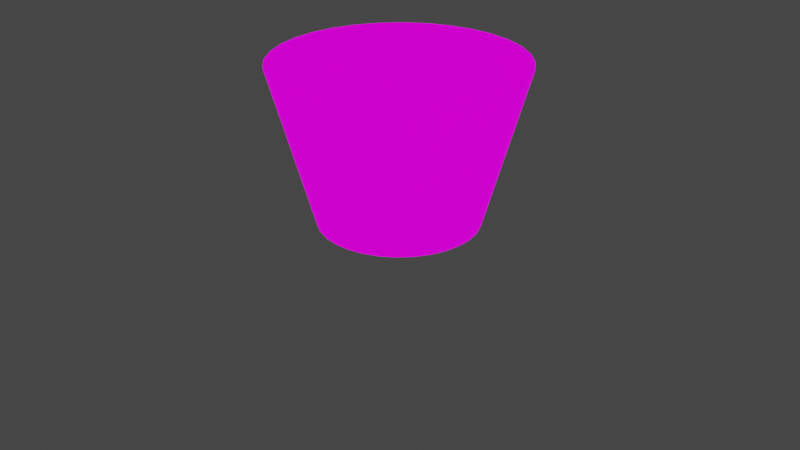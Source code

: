 # Source: SM_LightCone.blend  (saved by Blender 2.82.7; exported with 4.5.12 LTS)
import bpy
from mathutils import Matrix  # noqa: F401  (used for matrix-valued properties, if any)

bpy.ops.wm.read_factory_settings(use_empty=True)
scene = bpy.context.scene
scene.name = 'Scene'

# ---- collections
col_collection = bpy.data.collections.new('Collection'); scene.collection.children.link(col_collection)

# ---- images (referenced by path relative to the original .blend; pixels are not part of the script)
import os
ASSET_DIR = os.environ.get("B2B_ASSET_DIR", "")  # directory of the original .blend (textures are referenced by path, not embedded)
HERE = os.path.dirname(os.path.abspath(__file__))  # packed textures are extracted next to this script under _unpacked/

def load_image(name, relpath, width, height, colorspace="sRGB"):
    """Load a texture the original file referenced (path relative to the .blend, or extracted next to this script)."""
    p = next((c for c in (os.path.join(HERE, relpath), os.path.join(ASSET_DIR, relpath)) if relpath and os.path.exists(c)), "")
    if p:
        img = bpy.data.images.load(p, check_existing=True)
        img.name = name
    else:  # same state as the original file: an image datablock whose file is absent (Cycles renders it pink)
        img = bpy.data.images.new(name, width, height)
        img.source = "FILE"
        img.filepath = "//" + (relpath or name)
    img.colorspace_settings.name = colorspace
    return img
img_t_vgradient_png = load_image('T_VGradient.png', 'T_VGradient.png', 1024, 1024, 'sRGB')

# ---- materials (node trees are filled in below, after node groups)
mat_material_001 = bpy.data.materials.new('Material.001')
mat_material_001.use_transparent_shadow = False

# ---- node groups
ng_auto_smooth = bpy.data.node_groups.new('Auto Smooth', 'GeometryNodeTree')
_s = ng_auto_smooth.interface.new_socket(name='Geometry', in_out='OUTPUT', socket_type='NodeSocketGeometry')
_s = ng_auto_smooth.interface.new_socket(name='Geometry', in_out='INPUT', socket_type='NodeSocketGeometry')
_s = ng_auto_smooth.interface.new_socket(name='Angle', in_out='INPUT', socket_type='NodeSocketFloat')
_s.subtype = 'ANGLE'
_s.min_value = 0.0
_s.max_value = 3.142
ng_auto_smooth.is_modifier = True
_N = ng_auto_smooth.nodes; _L = ng_auto_smooth.links
n0 = _N.new('NodeGroupOutput'); n0.name = 'Group Output'; n0.location = (480, -100)
n1 = _N.new('NodeGroupInput'); n1.name = 'Group Input'; n1.location = (-420, -300)
n2 = _N.new('NodeGroupInput'); n2.name = 'Group Input.001'; n2.location = (-60, -100)
n3 = _N.new('GeometryNodeSetShadeSmooth'); n3.name = 'Set Shade Smooth'; n3.location = (120, -100)
n3.domain = 'EDGE'
n4 = _N.new('GeometryNodeSetShadeSmooth'); n4.name = 'Set Shade Smooth.001'; n4.location = (300, -100)
n5 = _N.new('GeometryNodeInputMeshEdgeAngle'); n5.name = 'Edge Angle'; n5.location = (-420, -220)
n6 = _N.new('GeometryNodeInputEdgeSmooth'); n6.name = 'Is Edge Smooth'; n6.location = (-60, -160)
n7 = _N.new('GeometryNodeInputShadeSmooth'); n7.name = 'Is Face Smooth'; n7.location = (-240, -340)
n8 = _N.new('FunctionNodeBooleanMath'); n8.name = 'Boolean Math'; n8.location = (-60, -220)
n9 = _N.new('FunctionNodeCompare'); n9.name = 'Compare'; n9.location = (-240, -180)
n9.operation = 'LESS_EQUAL'
_L.new(n5.outputs[0], n9.inputs[0])
_L.new(n4.outputs[0], n0.inputs[0])
_L.new(n1.outputs[1], n9.inputs[1])
_L.new(n9.outputs[0], n8.inputs[0])
_L.new(n7.outputs[0], n8.inputs[1])
_L.new(n2.outputs[0], n3.inputs[0])
_L.new(n6.outputs[0], n3.inputs[1])
_L.new(n3.outputs[0], n4.inputs[0])
_L.new(n8.outputs[0], n3.inputs[2])
n0.is_active_output = True

# ---- material node trees
mat_material_001.use_nodes = True; mat_material_001.node_tree.nodes.clear()
_N = mat_material_001.node_tree.nodes; _L = mat_material_001.node_tree.links
n0 = _N.new('ShaderNodeOutputMaterial'); n0.name = 'Material Output'; n0.location = (300, 300)
n1 = _N.new('ShaderNodeBsdfPrincipled'); n1.name = 'Principled BSDF'; n1.location = (10, 300)
n1.distribution = 'GGX'
n1.subsurface_method = 'BURLEY'
n1.inputs[0].default_value = (0.0, 0.0, 0.0, 1.0)
n1.inputs[1].default_value = 1.0
n1.inputs[2].default_value = 1.0
n1.inputs[3].default_value = 1.45
n1.inputs[13].default_value = 0.0
n1.inputs[28].default_value = 1.0
n2 = _N.new('ShaderNodeTexImage'); n2.name = 'Image Texture'; n2.location = (-280, -60)
n2.image = img_t_vgradient_png
_L.new(n1.outputs[0], n0.inputs[0])
_L.new(n2.outputs[0], n1.inputs[27])
n0.is_active_output = True

# ---- world
world_world = bpy.data.worlds.new('World'); scene.world = world_world
world_world.use_nodes = True; world_world.node_tree.nodes.clear()
_N = world_world.node_tree.nodes; _L = world_world.node_tree.links
n0 = _N.new('ShaderNodeOutputWorld'); n0.name = 'World Output'; n0.location = (300, 300)
n1 = _N.new('ShaderNodeBackground'); n1.name = 'Background'; n1.location = (10, 300)
n1.inputs[0].default_value = (0.05088, 0.05088, 0.05088, 1.0)
_L.new(n1.outputs[0], n0.inputs[0])
n0.is_active_output = True
world_world.color = (0.05088, 0.05088, 0.05088)
world_world.use_sun_shadow = False
world_world.sun_shadow_jitter_overblur = 0.0

# ---- cameras
cam_camera = bpy.data.cameras.new('Camera')
cam_camera.clip_end = 100.0
cam_camera.ortho_scale = 7.314

# ---- lights
light_light = bpy.data.lights.new('Light', 'POINT')
light_light.transmission_factor = 0.0
light_light.energy = 1000.0
light_light.shadow_soft_size = 0.1
light_light.shadow_maximum_resolution = 0.006
light_light.use_absolute_resolution = True

# ---- meshes
me_cylinder = bpy.data.meshes.new('Cylinder')
me_cylinder.from_pydata([(0.0, 1.0, 4.768e-07), (-6.512e-08, 1.548, 2.0), (0.1951, 0.9808, 4.768e-07), (0.3021, 1.519, 2.0), (0.3827, 0.9239, 4.768e-07), (0.5926, 1.431, 2.0), (0.5556, 0.8315, 4.768e-07), (0.8603, 1.287, 2.0), (0.7071, 0.7071, 4.768e-07), (1.095, 1.095, 2.0), (0.8315, 0.5556, 4.768e-07), (1.287, 0.8603, 2.0), (0.9239, 0.3827, 4.768e-07), (1.431, 0.5926, 2.0), (0.9808, 0.1951, 4.768e-07), (1.519, 0.3021, 2.0), (1.0, 7.55e-08, 4.768e-07), (1.548, -3.939e-08, 2.0), (0.9808, -0.1951, 4.768e-07), (1.519, -0.3021, 2.0), (0.9239, -0.3827, 4.768e-07), (1.431, -0.5926, 2.0), (0.8315, -0.5556, 4.768e-07), (1.287, -0.8603, 2.0), (0.7071, -0.7071, 4.768e-07), (1.095, -1.095, 2.0), (0.5556, -0.8315, 4.768e-07), (0.8603, -1.287, 2.0), (0.3827, -0.9239, 4.768e-07), (0.5926, -1.431, 2.0), (0.1951, -0.9808, 4.768e-07), (0.3021, -1.519, 2.0), (-3.258e-07, -1.0, 4.768e-07), (-5.697e-07, -1.548, 2.0), (-0.1951, -0.9808, 4.768e-07), (-0.3021, -1.519, 2.0), (-0.3827, -0.9239, 4.768e-07), (-0.5926, -1.431, 2.0), (-0.5556, -0.8315, 4.768e-07), (-0.8603, -1.287, 2.0), (-0.7071, -0.7071, 4.768e-07), (-1.095, -1.095, 2.0), (-0.8315, -0.5556, 4.768e-07), (-1.287, -0.8603, 2.0), (-0.9239, -0.3827, 4.768e-07), (-1.431, -0.5926, 2.0), (-0.9808, -0.1951, 4.768e-07), (-1.519, -0.3021, 2.0), (-1.0, 9.656e-07, 4.768e-07), (-1.548, 1.339e-06, 2.0), (-0.9808, 0.1951, 4.768e-07), (-1.519, 0.3021, 2.0), (-0.9239, 0.3827, 4.768e-07), (-1.431, 0.5926, 2.0), (-0.8315, 0.5556, 4.768e-07), (-1.287, 0.8603, 2.0), (-0.7071, 0.7071, 4.768e-07), (-1.095, 1.095, 2.0), (-0.5556, 0.8315, 4.768e-07), (-0.8603, 1.287, 2.0), (-0.3827, 0.9239, 4.768e-07), (-0.5926, 1.431, 2.0), (-0.1951, 0.9808, 4.768e-07), (-0.3021, 1.519, 2.0)], [], [(0, 1, 3, 2), (2, 3, 5, 4), (4, 5, 7, 6), (6, 7, 9, 8), (8, 9, 11, 10), (10, 11, 13, 12), (12, 13, 15, 14), (14, 15, 17, 16), (16, 17, 19, 18), (18, 19, 21, 20), (20, 21, 23, 22), (22, 23, 25, 24), (24, 25, 27, 26), (26, 27, 29, 28), (28, 29, 31, 30), (30, 31, 33, 32), (32, 33, 35, 34), (34, 35, 37, 36), (36, 37, 39, 38), (38, 39, 41, 40), (40, 41, 43, 42), (42, 43, 45, 44), (44, 45, 47, 46), (46, 47, 49, 48), (48, 49, 51, 50), (50, 51, 53, 52), (52, 53, 55, 54), (54, 55, 57, 56), (56, 57, 59, 58), (58, 59, 61, 60), (60, 61, 63, 62), (62, 63, 1, 0)])
me_cylinder.polygons.foreach_set('use_smooth', [True] * 32)
_uv = me_cylinder.uv_layers.new(name='UVMap')
_uv.uv.foreach_set('vector', [1.0, -0.0009999, 1.0, 0.999, 0.9688, 0.999, 0.9688, -0.0009999, 0.9688, -0.0009999, 0.9688, 0.999, 0.9375, 0.999, 0.9375, -0.0009999, 0.9375, -0.0009999, 0.9375, 0.999, 0.9062, 0.999, 0.9062, -0.0009999, 0.9062, -0.0009999, 0.9062, 0.999, 0.875, 0.999, 0.875, -0.0009999, 0.875, -0.0009999, 0.875, 0.999, 0.8438, 0.999, 0.8438, -0.0009999, 0.8438, -0.0009999, 0.8438, 0.999, 0.8125, 0.999, 0.8125, -0.0009999, 0.8125, -0.0009999, 0.8125, 0.999, 0.7812, 0.999, 0.7812, -0.0009999, 0.7812, -0.0009999, 0.7812, 0.999, 0.75, 0.999, 0.75, -0.0009999, 0.75, -0.0009999, 0.75, 0.999, 0.7188, 0.999, 0.7188, -0.0009999, 0.7188, -0.0009999, 0.7188, 0.999, 0.6875, 0.999, 0.6875, -0.0009999, 0.6875, -0.0009999, 0.6875, 0.999, 0.6562, 0.999, 0.6562, -0.0009999, 0.6562, -0.0009999, 0.6562, 0.999, 0.625, 0.999, 0.625, -0.0009999, 0.625, -0.0009999, 0.625, 0.999, 0.5938, 0.999, 0.5938, -0.0009999, 0.5938, -0.0009999, 0.5938, 0.999, 0.5625, 0.999, 0.5625, -0.0009999, 0.5625, -0.0009999, 0.5625, 0.999, 0.5312, 0.999, 0.5312, -0.0009999, 0.5312, -0.0009999, 0.5312, 0.999, 0.5, 0.999, 0.5, -0.0009999, 0.5, -0.0009999, 0.5, 0.999, 0.4688, 0.999, 0.4688, -0.0009999, 0.4688, -0.0009999, 0.4688, 0.999, 0.4375, 0.999, 0.4375, -0.0009999, 0.4375, -0.0009999, 0.4375, 0.999, 0.4062, 0.999, 0.4062, -0.0009999, 0.4062, -0.0009999, 0.4062, 0.999, 0.375, 0.999, 0.375, -0.0009999, 0.375, -0.0009999, 0.375, 0.999, 0.3438, 0.999, 0.3438, -0.0009999, 0.3438, -0.0009999, 0.3438, 0.999, 0.3125, 0.999, 0.3125, -0.0009999, 0.3125, -0.0009999, 0.3125, 0.999, 0.2812, 0.999, 0.2812, -0.0009999, 0.2812, -0.0009999, 0.2812, 0.999, 0.25, 0.999, 0.25, -0.0009999, 0.25, -0.0009999, 0.25, 0.999, 0.2188, 0.999, 0.2188, -0.0009999, 0.2188, -0.0009999, 0.2188, 0.999, 0.1875, 0.999, 0.1875, -0.0009999, 0.1875, -0.0009999, 0.1875, 0.999, 0.1562, 0.999, 0.1562, -0.0009999, 0.1562, -0.0009999, 0.1562, 0.999, 0.125, 0.999, 0.125, -0.0009999, 0.125, -0.0009999, 0.125, 0.999, 0.09375, 0.999, 0.09375, -0.0009999, 0.09375, -0.0009999, 0.09375, 0.999, 0.0625, 0.999, 0.0625, -0.0009999, 0.0625, -0.0009999, 0.0625, 0.999, 0.03125, 0.999, 0.03125, -0.0009999, 0.03125, -0.0009999, 0.03125, 0.999, 0.0, 0.999, 0.0, -0.0009999])
me_cylinder.materials.append(mat_material_001)
me_cylinder.use_remesh_fix_poles = True
me_cylinder.use_remesh_preserve_attributes = False
me_cylinder.use_mirror_vertex_groups = False
me_cylinder.update()

# ---- objects
ob_light = bpy.data.objects.new('Light', light_light)
ob_camera = bpy.data.objects.new('Camera', cam_camera)
ob_cylinder = bpy.data.objects.new('Cylinder', me_cylinder)

# ---- transforms, parenting, visibility, modifiers, constraints
ob_light.location = (4.076, 1.005, 5.904)
ob_light.rotation_euler = (0.6503, 0.05522, 1.866)
ob_light.lock_rotations_4d = False
ob_light.empty_display_type = 'ARROWS'
ob_light.color = (0.0, 0.0, 0.0, 0.0)
ob_light.lineart.crease_threshold = 0.0
ob_camera.location = (7.359, -6.926, 4.958)
ob_camera.rotation_euler = (1.109, 0.0, 0.8149)
ob_camera.lock_rotations_4d = False
ob_camera.empty_display_type = 'ARROWS'
ob_camera.color = (0.0, 0.0, 0.0, 0.0)
ob_camera.display_type = 'WIRE'
ob_camera.lineart.crease_threshold = 0.0
ob_cylinder.location = (0.0, 0.0, 0.0)
ob_cylinder.scale = (0.8321, 0.8321, 0.8321)
ob_cylinder.lineart.crease_threshold = 0.0
_m = ob_cylinder.modifiers.new('Auto Smooth', 'NODES')
_m.node_group = ng_auto_smooth
_gi = [s.identifier for s in ng_auto_smooth.interface.items_tree if s.item_type == 'SOCKET' and s.in_out == 'INPUT']
_m[_gi[1]] = 0.5236  # Angle

# ---- collection membership
col_collection.objects.link(ob_light)
col_collection.objects.link(ob_camera)
col_collection.objects.link(ob_cylinder)

# ---- scene / render settings (as saved in the file)
scene.camera = ob_camera
scene.frame_start = 1; scene.frame_end = 250; scene.frame_set(1)
scene.render.engine = 'BLENDER_EEVEE_NEXT'
scene.cycles.use_denoising = False
scene.cycles.samples = 128
scene.cycles.sampling_pattern = 'TABULATED_SOBOL'
scene.cycles.use_adaptive_sampling = False
scene.cycles.use_light_tree = False
scene.view_settings.view_transform = 'Filmic'
bpy.context.view_layer.update()
